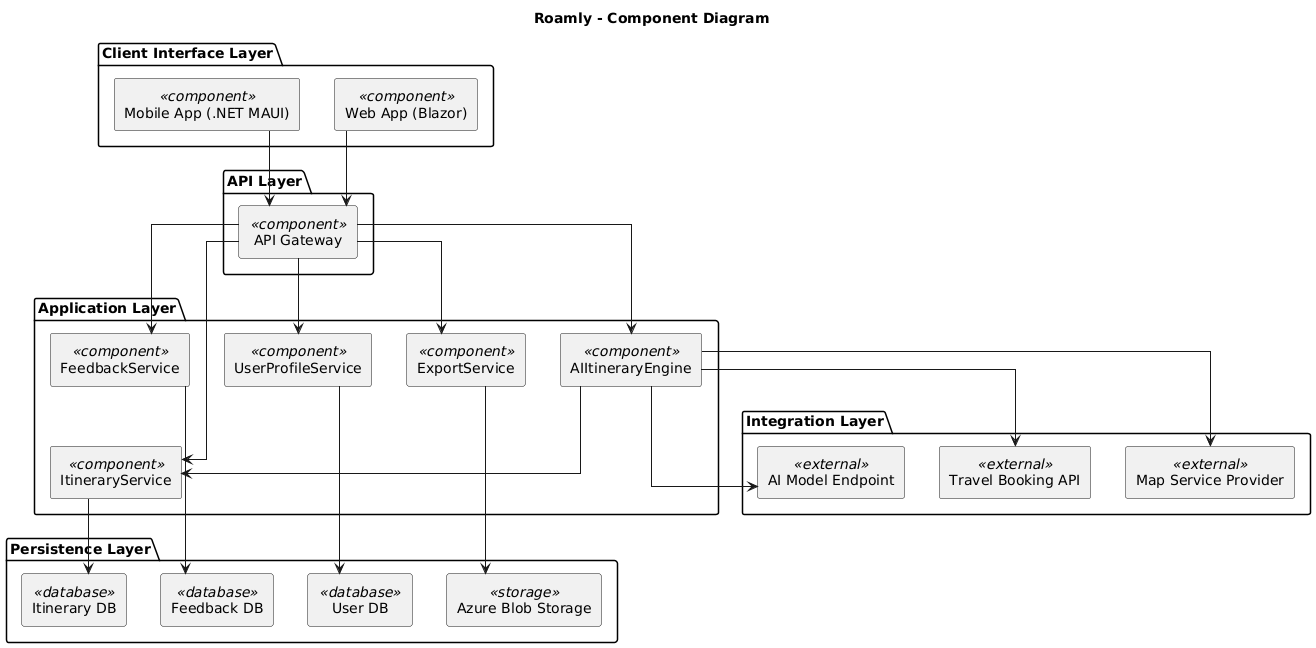

The diagram above was rendered by PlantUML. Its source (embedded in the PNG):
@startuml
title Roamly - Component Diagram

skinparam componentStyle rectangle
skinparam linetype ortho
skinparam defaultTextAlignment center
skinparam wrapWidth 200

' ==== LAYERS ====

package "Client Interface Layer" {
  [Mobile App (.NET MAUI)] <<component>>
  [Web App (Blazor)] <<component>>
}

package "API Layer" {
  [API Gateway] <<component>>
}

package "Application Layer" {
  [UserProfileService] <<component>>
  [ItineraryService] <<component>>
  [ExportService] <<component>>
  [FeedbackService] <<component>>
  [AIItineraryEngine] <<component>>
}

package "Integration Layer" {
  [Travel Booking API] <<external>>
  [Map Service Provider] <<external>>
  [AI Model Endpoint] <<external>>
}

package "Persistence Layer" {
  [User DB] <<database>>
  [Itinerary DB] <<database>>
  [Feedback DB] <<database>>
  [Azure Blob Storage] <<storage>>
}

' ==== FLOW ====

[Mobile App (.NET MAUI)] --> [API Gateway]
[Web App (Blazor)] --> [API Gateway]

[API Gateway] --> [UserProfileService]
[API Gateway] --> [ItineraryService]
[API Gateway] --> [ExportService]
[API Gateway] --> [FeedbackService]
[API Gateway] --> [AIItineraryEngine]

[UserProfileService] --> [User DB]
[ItineraryService] --> [Itinerary DB]
[FeedbackService] --> [Feedback DB]
[ExportService] --> [Azure Blob Storage]

[AIItineraryEngine] --> [Travel Booking API]
[AIItineraryEngine] --> [Map Service Provider]
[AIItineraryEngine] --> [AI Model Endpoint]
[AIItineraryEngine] --> [ItineraryService]
@enduml